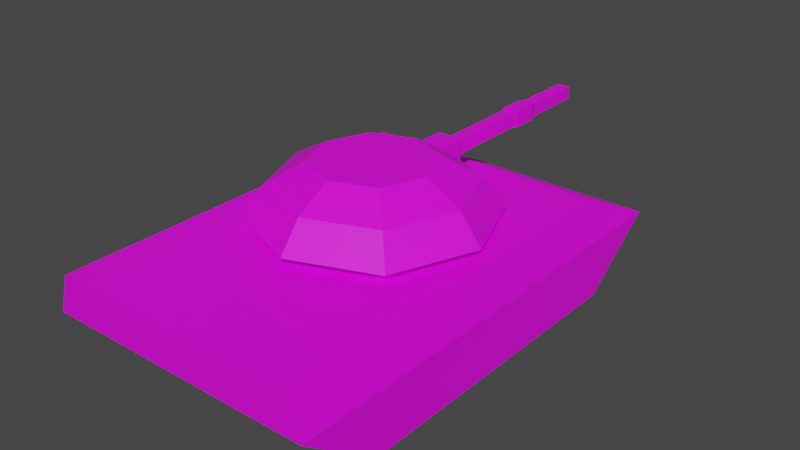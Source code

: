 # Source: Tank.blend  (saved by Blender 3.2.14; exported with 4.5.12 LTS)
import bpy
from mathutils import Matrix  # noqa: F401  (used for matrix-valued properties, if any)

bpy.ops.wm.read_factory_settings(use_empty=True)
scene = bpy.context.scene
scene.name = 'Scene'

# ---- collections
col_collection = bpy.data.collections.new('Collection'); scene.collection.children.link(col_collection)

# ---- images (referenced by path relative to the original .blend; pixels are not part of the script)
import os
ASSET_DIR = os.environ.get("B2B_ASSET_DIR", "")  # directory of the original .blend (textures are referenced by path, not embedded)
HERE = os.path.dirname(os.path.abspath(__file__))  # packed textures are extracted next to this script under _unpacked/

def load_image(name, relpath, width, height, colorspace="sRGB"):
    """Load a texture the original file referenced (path relative to the .blend, or extracted next to this script)."""
    p = next((c for c in (os.path.join(HERE, relpath), os.path.join(ASSET_DIR, relpath)) if relpath and os.path.exists(c)), "")
    if p:
        img = bpy.data.images.load(p, check_existing=True)
        img.name = name
    else:  # same state as the original file: an image datablock whose file is absent (Cycles renders it pink)
        img = bpy.data.images.new(name, width, height)
        img.source = "FILE"
        img.filepath = "//" + (relpath or name)
    img.colorspace_settings.name = colorspace
    return img
img_palette_png = load_image('Palette.png', 'Palette.png', 1024, 1024, 'sRGB')

# ---- materials (node trees are filled in below, after node groups)
mat_material_001 = bpy.data.materials.new('Material.001')
mat_material_001.use_transparent_shadow = False

# ---- material node trees
mat_material_001.use_nodes = True; mat_material_001.node_tree.nodes.clear()
_N = mat_material_001.node_tree.nodes; _L = mat_material_001.node_tree.links
n0 = _N.new('ShaderNodeBsdfPrincipled'); n0.name = 'Principled BSDF'; n0.location = (10, 300)
n0.distribution = 'GGX'
n0.subsurface_method = 'RANDOM_WALK_SKIN'
n0.inputs[3].default_value = 1.45
n0.inputs[27].default_value = (0.0, 0.0, 0.0, 1.0)
n0.inputs[28].default_value = 1.0
n1 = _N.new('ShaderNodeOutputMaterial'); n1.name = 'Material Output'; n1.location = (300, 300)
n2 = _N.new('ShaderNodeTexImage'); n2.name = 'Image Texture'; n2.location = (-280, 280)
n2.image = img_palette_png
_L.new(n0.outputs[0], n1.inputs[0])
_L.new(n2.outputs[0], n0.inputs[0])
n1.is_active_output = True

# ---- world
world_world = bpy.data.worlds.new('World'); scene.world = world_world
world_world.use_nodes = True; world_world.node_tree.nodes.clear()
_N = world_world.node_tree.nodes; _L = world_world.node_tree.links
n0 = _N.new('ShaderNodeOutputWorld'); n0.name = 'World Output'; n0.location = (300, 300)
n1 = _N.new('ShaderNodeBackground'); n1.name = 'Background'; n1.location = (10, 300)
n1.inputs[0].default_value = (0.05088, 0.05088, 0.05088, 1.0)
_L.new(n1.outputs[0], n0.inputs[0])
n0.is_active_output = True
world_world.color = (0.05088, 0.05088, 0.05088)
world_world.use_sun_shadow = False
world_world.sun_shadow_jitter_overblur = 0.0

# ---- meshes
me_cube_004 = bpy.data.meshes.new('Cube.004')
me_cube_004.from_pydata([(0.1167, 0.2333, 0.0), (0.1167, 0.1167, 0.1458), (0.1167, -0.2333, 0.0), (0.1167, -0.1167, 0.1458), (-0.1167, 0.2333, 0.0), (-0.1167, 0.1167, 0.1458), (-0.1167, -0.2333, 0.0), (-0.1167, -0.1167, 0.1458), (0.1167, 0.35, 0.08749), (0.1167, -0.35, 0.08749), (-0.1167, -0.35, 0.08749), (-0.1167, 0.35, 0.08749), (0.2041, -0.2333, 0.0), (0.2041, 0.2333, 0.0), (0.2041, 0.35, 0.08749), (0.1866, 0.2333, 0.1458), (0.1866, -0.35, 0.1458), (0.2041, -0.35, 0.08749), (-0.2041, -0.35, 0.08749), (-0.2041, -0.2333, 0.0), (-0.2041, 0.2333, 0.0), (-0.1866, -0.35, 0.1458), (-0.1866, 0.2333, 0.1458), (-0.2041, 0.35, 0.08749), (0.1167, 0.2333, 0.1458), (0.1167, -0.35, 0.1458), (-0.1167, -0.35, 0.1458), (-0.1167, 0.2333, 0.1458), (-0.1167, -0.1167, 0.02916), (-0.1167, 0.1167, 0.02916), (0.1167, -0.1167, 0.02916), (0.1167, 0.1167, 0.02916)], [], [(9, 2, 12, 17), (9, 25, 26, 10), (25, 9, 17, 16), (11, 27, 24, 8), (2, 6, 4, 0), (4, 11, 8, 0), (6, 10, 18, 19), (2, 9, 10, 6), (11, 4, 20, 23), (14, 15, 16, 17), (18, 21, 22, 23), (19, 18, 23, 20), (13, 14, 17, 12), (2, 0, 13, 12), (4, 6, 19, 20), (10, 26, 21, 18), (8, 24, 15, 14), (26, 27, 22, 21), (27, 11, 23, 22), (0, 8, 14, 13), (24, 25, 16, 15), (1, 3, 25, 24), (3, 7, 26, 25), (7, 5, 27, 26), (5, 1, 24, 27), (1, 5, 29, 31), (3, 1, 31, 30), (7, 3, 30, 28), (30, 31, 29, 28), (5, 7, 28, 29)])
_uv = me_cube_004.uv_layers.new(name='UVMap')
_uv.uv.foreach_set('vector', [0.4754, 0.9845, 0.4754, 0.9845, 0.4754, 0.9845, 0.4754, 0.9845, 0.9528, 0.8282, 0.9528, 0.8282, 0.9528, 0.8282, 0.9528, 0.8282, 0.9528, 0.8282, 0.9528, 0.8282, 0.9528, 0.8282, 0.9528, 0.8282, 0.9528, 0.8282, 0.9528, 0.8282, 0.9528, 0.8282, 0.9528, 0.8282, 0.9528, 0.8282, 0.9528, 0.8282, 0.9528, 0.8282, 0.9528, 0.8282, 0.9528, 0.8282, 0.9528, 0.8282, 0.9528, 0.8282, 0.9528, 0.8282, 0.4754, 0.9845, 0.4754, 0.9845, 0.4754, 0.9845, 0.4754, 0.9845, 0.9528, 0.8282, 0.9528, 0.8282, 0.9528, 0.8282, 0.9528, 0.8282, 0.4754, 0.9845, 0.4754, 0.9845, 0.4754, 0.9845, 0.4754, 0.9845, 0.9528, 0.8282, 0.9528, 0.8282, 0.9528, 0.8282, 0.9528, 0.8282, 0.9528, 0.8282, 0.9528, 0.8282, 0.9528, 0.8282, 0.9528, 0.8282, 0.4754, 0.9845, 0.4754, 0.9845, 0.4754, 0.9845, 0.4754, 0.9845, 0.4754, 0.9845, 0.4754, 0.9845, 0.4754, 0.9845, 0.4754, 0.9845, 0.4754, 0.9845, 0.4754, 0.9845, 0.4754, 0.9845, 0.4754, 0.9845, 0.4754, 0.9845, 0.4754, 0.9845, 0.4754, 0.9845, 0.4754, 0.9845, 0.9528, 0.8282, 0.9528, 0.8282, 0.9528, 0.8282, 0.9528, 0.8282, 0.9528, 0.8282, 0.9528, 0.8282, 0.9528, 0.8282, 0.9528, 0.8282, 0.9528, 0.8282, 0.9528, 0.8282, 0.9528, 0.8282, 0.9528, 0.8282, 0.9528, 0.8282, 0.9528, 0.8282, 0.9528, 0.8282, 0.9528, 0.8282, 0.4754, 0.9845, 0.4754, 0.9845, 0.4754, 0.9845, 0.4754, 0.9845, 0.9528, 0.8282, 0.9528, 0.8282, 0.9528, 0.8282, 0.9528, 0.8282, 0.9528, 0.8282, 0.9528, 0.8282, 0.9528, 0.8282, 0.9528, 0.8282, 0.9528, 0.8282, 0.9528, 0.8282, 0.9528, 0.8282, 0.9528, 0.8282, 0.9528, 0.8282, 0.9528, 0.8282, 0.9528, 0.8282, 0.9528, 0.8282, 0.9528, 0.8282, 0.9528, 0.8282, 0.9528, 0.8282, 0.9528, 0.8282, 0.9528, 0.8282, 0.9528, 0.8282, 0.9528, 0.8282, 0.9528, 0.8282, 0.9528, 0.8282, 0.9528, 0.8282, 0.9528, 0.8282, 0.9528, 0.8282, 0.9528, 0.8282, 0.9528, 0.8282, 0.9528, 0.8282, 0.9528, 0.8282, 0.9528, 0.8282, 0.9528, 0.8282, 0.9528, 0.8282, 0.9528, 0.8282, 0.9528, 0.8282, 0.9528, 0.8282, 0.9528, 0.8282, 0.9528, 0.8282])
me_cube_004.materials.append(mat_material_001)
me_cube_004.use_remesh_fix_poles = True
me_cube_004.use_remesh_preserve_attributes = False
me_cube_004.update()
me_cube_005 = bpy.data.meshes.new('Cube.005')
me_cube_005.from_pydata([(0.105, 0.105, 0.02916), (0.1167, 0.1167, 0.1575), (0.105, -0.105, 0.02916), (0.1167, -0.1167, 0.1575), (-0.105, 0.105, 0.02916), (-0.1167, 0.1167, 0.1575), (-0.105, -0.105, 0.02916), (-0.1167, -0.1167, 0.1575), (0.1167, -0.1167, 0.02916), (0.1167, 0.1167, 0.02916), (-0.1167, -0.1167, 0.02916), (-0.1167, 0.1167, 0.02916), (0.105, -0.105, 0.1458), (0.105, 0.105, 0.1458), (-0.105, -0.105, 0.1458), (-0.105, 0.105, 0.1458), (0.1247, 0.1247, 0.1593), (0.1247, -0.1247, 0.1593), (-0.1247, -0.1247, 0.1593), (-0.1247, 0.1247, 0.1593), (0.1732, 1.512e-08, 0.1593), (1.517e-08, -0.1732, 0.1593), (-0.1732, -1.517e-08, 0.1593), (-1.512e-08, 0.1732, 0.1593), (0.1403, 1.248e-08, 0.202), (0.101, -0.101, 0.202), (1.197e-08, -0.1403, 0.202), (-0.101, -0.101, 0.202), (-0.1403, -1.206e-08, 0.202), (-0.101, 0.101, 0.202), (-1.256e-08, 0.1403, 0.202), (0.101, 0.101, 0.202), (0.08731, 8.079e-09, 0.232), (0.06286, -0.06286, 0.232), (7.214e-09, -0.08731, 0.232), (-0.06286, -0.06286, 0.232), (-0.08731, -7.187e-09, 0.232), (-0.06286, 0.06286, 0.232), (-8.051e-09, 0.08731, 0.232), (0.06286, 0.06286, 0.232), (0.01866, 0.1598, 0.1759), (0.01866, 0.1598, 0.2132), (0.01866, 0.0945, 0.1759), (0.01866, 0.0945, 0.2132), (-0.01866, 0.1598, 0.1759), (-0.01866, 0.1598, 0.2132), (-0.01866, 0.0945, 0.1759), (-0.01866, 0.0945, 0.2132), (0.01045, 0.1727, 0.1841), (0.01045, 0.1727, 0.205), (-0.01045, 0.1727, 0.205), (-0.01045, 0.1727, 0.1841), (0.01045, 0.2989, 0.1841), (0.01045, 0.2989, 0.205), (-0.01045, 0.2989, 0.205), (-0.01045, 0.2989, 0.1841), (0.01254, 0.3086, 0.182), (0.01254, 0.3086, 0.2071), (-0.01254, 0.3086, 0.2071), (-0.01254, 0.3086, 0.182), (0.01254, 0.3474, 0.182), (0.01254, 0.3474, 0.2071), (-0.01254, 0.3474, 0.2071), (-0.01254, 0.3474, 0.182), (0.01003, 0.3571, 0.1845), (0.01003, 0.3571, 0.2046), (-0.01003, 0.3571, 0.2046), (-0.01003, 0.3571, 0.1845), (0.01003, 0.4542, 0.1845), (0.01003, 0.4542, 0.2046), (-0.01003, 0.4542, 0.2046), (-0.01003, 0.4542, 0.1845)], [], [(9, 1, 3, 8), (8, 3, 7, 10), (10, 7, 5, 11), (11, 5, 1, 9), (6, 4, 15, 14), (5, 7, 18, 22, 19), (2, 0, 9, 8), (6, 2, 8, 10), (4, 6, 10, 11), (0, 4, 11, 9), (12, 14, 15, 13), (0, 2, 12, 13), (4, 0, 13, 15), (2, 6, 14, 12), (23, 19, 29, 30), (3, 1, 16, 20, 17), (1, 5, 19, 23, 16), (7, 3, 17, 21, 18), (28, 27, 35, 36), (17, 20, 24, 25), (21, 17, 25, 26), (16, 23, 30, 31), (18, 21, 26, 27), (22, 18, 27, 28), (20, 16, 31, 24), (19, 22, 28, 29), (35, 34, 33, 32, 39, 38, 37, 36), (24, 31, 39, 32), (29, 28, 36, 37), (25, 24, 32, 33), (30, 29, 37, 38), (26, 25, 33, 34), (31, 30, 38, 39), (27, 26, 34, 35), (40, 41, 43, 42), (42, 43, 47, 46), (46, 47, 45, 44), (41, 40, 48, 49), (42, 46, 44, 40), (47, 43, 41, 45), (48, 51, 55, 52), (40, 44, 51, 48), (45, 41, 49, 50), (44, 45, 50, 51), (54, 53, 57, 58), (49, 48, 52, 53), (50, 49, 53, 54), (51, 50, 54, 55), (56, 59, 63, 60), (55, 54, 58, 59), (52, 55, 59, 56), (53, 52, 56, 57), (61, 60, 64, 65), (57, 56, 60, 61), (58, 57, 61, 62), (59, 58, 62, 63), (66, 65, 69, 70), (62, 61, 65, 66), (63, 62, 66, 67), (60, 63, 67, 64), (71, 70, 69, 68), (67, 66, 70, 71), (64, 67, 71, 68), (65, 64, 68, 69)])
_uv = me_cube_005.uv_layers.new(name='UVMap')
_uv.uv.foreach_set('vector', [0.4546, 0.9797, 0.4546, 0.9797, 0.4546, 0.9797, 0.4546, 0.9797, 0.4546, 0.9797, 0.4546, 0.9797, 0.4546, 0.9797, 0.4546, 0.9797, 0.4546, 0.9797, 0.4546, 0.9797, 0.4546, 0.9797, 0.4546, 0.9797, 0.4546, 0.9797, 0.4546, 0.9797, 0.4546, 0.9797, 0.4546, 0.9797, 0.4546, 0.9797, 0.4546, 0.9797, 0.4546, 0.9797, 0.4546, 0.9797, 0.9552, 0.8242, 0.9552, 0.8242, 0.9552, 0.8242, 0.9552, 0.8242, 0.9552, 0.8242, 0.4546, 0.9797, 0.4546, 0.9797, 0.4546, 0.9797, 0.4546, 0.9797, 0.4546, 0.9797, 0.4546, 0.9797, 0.4546, 0.9797, 0.4546, 0.9797, 0.4546, 0.9797, 0.4546, 0.9797, 0.4546, 0.9797, 0.4546, 0.9797, 0.4546, 0.9797, 0.4546, 0.9797, 0.4546, 0.9797, 0.4546, 0.9797, 0.4546, 0.9797, 0.4546, 0.9797, 0.4546, 0.9797, 0.4546, 0.9797, 0.4546, 0.9797, 0.4546, 0.9797, 0.4546, 0.9797, 0.4546, 0.9797, 0.4546, 0.9797, 0.4546, 0.9797, 0.4546, 0.9797, 0.4546, 0.9797, 0.4546, 0.9797, 0.4546, 0.9797, 0.4546, 0.9797, 0.4546, 0.9797, 0.9552, 0.8242, 0.9552, 0.8242, 0.9552, 0.8242, 0.9552, 0.8242, 0.9552, 0.8242, 0.9552, 0.8242, 0.9552, 0.8242, 0.9552, 0.8242, 0.9552, 0.8242, 0.9552, 0.8242, 0.9552, 0.8242, 0.9552, 0.8242, 0.9552, 0.8242, 0.9552, 0.8242, 0.9552, 0.8242, 0.9552, 0.8242, 0.9552, 0.8242, 0.9552, 0.8242, 0.9552, 0.8242, 0.9552, 0.8242, 0.9552, 0.8242, 0.9552, 0.8242, 0.9552, 0.8242, 0.9552, 0.8242, 0.9552, 0.8242, 0.9552, 0.8242, 0.9552, 0.8242, 0.9552, 0.8242, 0.9552, 0.8242, 0.9552, 0.8242, 0.9552, 0.8242, 0.9552, 0.8242, 0.9552, 0.8242, 0.9552, 0.8242, 0.9552, 0.8242, 0.9552, 0.8242, 0.9552, 0.8242, 0.9552, 0.8242, 0.9552, 0.8242, 0.9552, 0.8242, 0.9552, 0.8242, 0.9552, 0.8242, 0.9552, 0.8242, 0.9552, 0.8242, 0.9552, 0.8242, 0.9552, 0.8242, 0.9552, 0.8242, 0.9552, 0.8242, 0.9552, 0.8242, 0.9552, 0.8242, 0.9552, 0.8242, 0.9552, 0.8242, 0.9552, 0.8242, 0.9552, 0.8242, 0.9552, 0.8242, 0.9552, 0.8242, 0.9552, 0.8242, 0.9552, 0.8242, 0.9552, 0.8242, 0.9552, 0.8242, 0.9552, 0.8242, 0.9552, 0.8242, 0.9552, 0.8242, 0.9552, 0.8242, 0.9552, 0.8242, 0.9552, 0.8242, 0.9552, 0.8242, 0.9552, 0.8242, 0.9552, 0.8242, 0.9552, 0.8242, 0.9552, 0.8242, 0.9552, 0.8242, 0.9552, 0.8242, 0.9552, 0.8242, 0.9552, 0.8242, 0.9552, 0.8242, 0.9552, 0.8242, 0.9552, 0.8242, 0.9552, 0.8242, 0.9552, 0.8242, 0.9552, 0.8242, 0.9552, 0.8242, 0.9552, 0.8242, 0.9552, 0.8242, 0.9552, 0.8242, 0.9552, 0.8242, 0.9552, 0.8242, 0.9799, 0.8267, 0.9799, 0.8267, 0.9799, 0.8267, 0.9799, 0.8267, 0.9799, 0.8267, 0.9799, 0.8267, 0.9799, 0.8267, 0.9799, 0.8267, 0.9799, 0.8267, 0.9799, 0.8267, 0.9799, 0.8267, 0.9799, 0.8267, 0.9799, 0.8267, 0.9799, 0.8267, 0.9799, 0.8267, 0.9799, 0.8267, 0.9799, 0.8267, 0.9799, 0.8267, 0.9799, 0.8267, 0.9799, 0.8267, 0.9799, 0.8267, 0.9799, 0.8267, 0.9799, 0.8267, 0.9799, 0.8267, 0.9552, 0.8242, 0.9552, 0.8242, 0.9552, 0.8242, 0.9552, 0.8242, 0.9799, 0.8267, 0.9799, 0.8267, 0.9799, 0.8267, 0.9799, 0.8267, 0.9799, 0.8267, 0.9799, 0.8267, 0.9799, 0.8267, 0.9799, 0.8267, 0.9799, 0.8267, 0.9799, 0.8267, 0.9799, 0.8267, 0.9799, 0.8267, 0.9799, 0.8267, 0.9799, 0.8267, 0.9799, 0.8267, 0.9799, 0.8267, 0.9552, 0.8242, 0.9552, 0.8242, 0.9552, 0.8242, 0.9552, 0.8242, 0.9552, 0.8242, 0.9552, 0.8242, 0.9552, 0.8242, 0.9552, 0.8242, 0.9552, 0.8242, 0.9552, 0.8242, 0.9552, 0.8242, 0.9552, 0.8242, 0.9799, 0.8267, 0.9799, 0.8267, 0.9799, 0.8267, 0.9799, 0.8267, 0.9799, 0.8267, 0.9799, 0.8267, 0.9799, 0.8267, 0.9799, 0.8267, 0.9799, 0.8267, 0.9799, 0.8267, 0.9799, 0.8267, 0.9799, 0.8267, 0.9799, 0.8267, 0.9799, 0.8267, 0.9799, 0.8267, 0.9799, 0.8267, 0.9799, 0.8267, 0.9799, 0.8267, 0.9799, 0.8267, 0.9799, 0.8267, 0.9799, 0.8267, 0.9799, 0.8267, 0.9799, 0.8267, 0.9799, 0.8267, 0.9799, 0.8267, 0.9799, 0.8267, 0.9799, 0.8267, 0.9799, 0.8267, 0.9799, 0.8267, 0.9799, 0.8267, 0.9799, 0.8267, 0.9799, 0.8267, 0.9552, 0.8242, 0.9552, 0.8242, 0.9552, 0.8242, 0.9552, 0.8242, 0.9799, 0.8267, 0.9799, 0.8267, 0.9799, 0.8267, 0.9799, 0.8267, 0.9799, 0.8267, 0.9799, 0.8267, 0.9799, 0.8267, 0.9799, 0.8267, 0.9799, 0.8267, 0.9799, 0.8267, 0.9799, 0.8267, 0.9799, 0.8267, 0.9552, 0.8242, 0.9552, 0.8242, 0.9552, 0.8242, 0.9552, 0.8242, 0.9552, 0.8242, 0.9552, 0.8242, 0.9552, 0.8242, 0.9552, 0.8242, 0.9552, 0.8242, 0.9552, 0.8242, 0.9552, 0.8242, 0.9552, 0.8242, 0.9552, 0.8242, 0.9552, 0.8242, 0.9552, 0.8242, 0.9552, 0.8242])
me_cube_005.materials.append(mat_material_001)
me_cube_005.use_remesh_fix_poles = True
me_cube_005.use_remesh_preserve_attributes = False
me_cube_005.update()

# ---- objects
ob_cube = bpy.data.objects.new('Cube', me_cube_004)
ob_cube_001 = bpy.data.objects.new('Cube.001', me_cube_005)

# ---- transforms, parenting, visibility, modifiers, constraints
ob_cube.location = (0.0, 0.0, 0.0)
ob_cube.scale = (5.0, 5.0, 5.0)
ob_cube_001.location = (0.0, 0.0, 0.0)
ob_cube_001.scale = (5.0, 5.0, 5.0)

# ---- collection membership
col_collection.objects.link(ob_cube)
col_collection.objects.link(ob_cube_001)

# ---- scene / render settings (as saved in the file)
scene.frame_start = 1; scene.frame_end = 250; scene.frame_set(1)
scene.render.engine = 'BLENDER_EEVEE_NEXT'
scene.cycles.sampling_pattern = 'TABULATED_SOBOL'
scene.cycles.use_light_tree = False
scene.view_settings.view_transform = 'Filmic'
bpy.context.view_layer.update()

# ---- added for rendering (the .blend has no active camera and no usable light): camera, sun
cam_auto = bpy.data.cameras.new('AutoCamera')
cam_auto.lens = 50.0
cam_auto.sensor_width = 36.0
cam_auto.clip_end = 1000.0
ob_auto_camera = bpy.data.objects.new('AutoCamera', cam_auto)
scene.collection.objects.link(ob_auto_camera)
ob_auto_camera.location = (4.30796, -4.90903, 4.02647)
ob_auto_camera.rotation_euler = (1.09748, -7.21219e-08, 0.694738)
scene.camera = ob_auto_camera
light_auto_sun = bpy.data.lights.new('AutoSun', 'SUN')
light_auto_sun.energy = 3.0
light_auto_sun.angle = 0.0523599
ob_auto_sun = bpy.data.objects.new('AutoSun', light_auto_sun)
scene.collection.objects.link(ob_auto_sun)
ob_auto_sun.rotation_euler = (0.872665, 0.174533, 0.523599)
bpy.context.view_layer.update()

